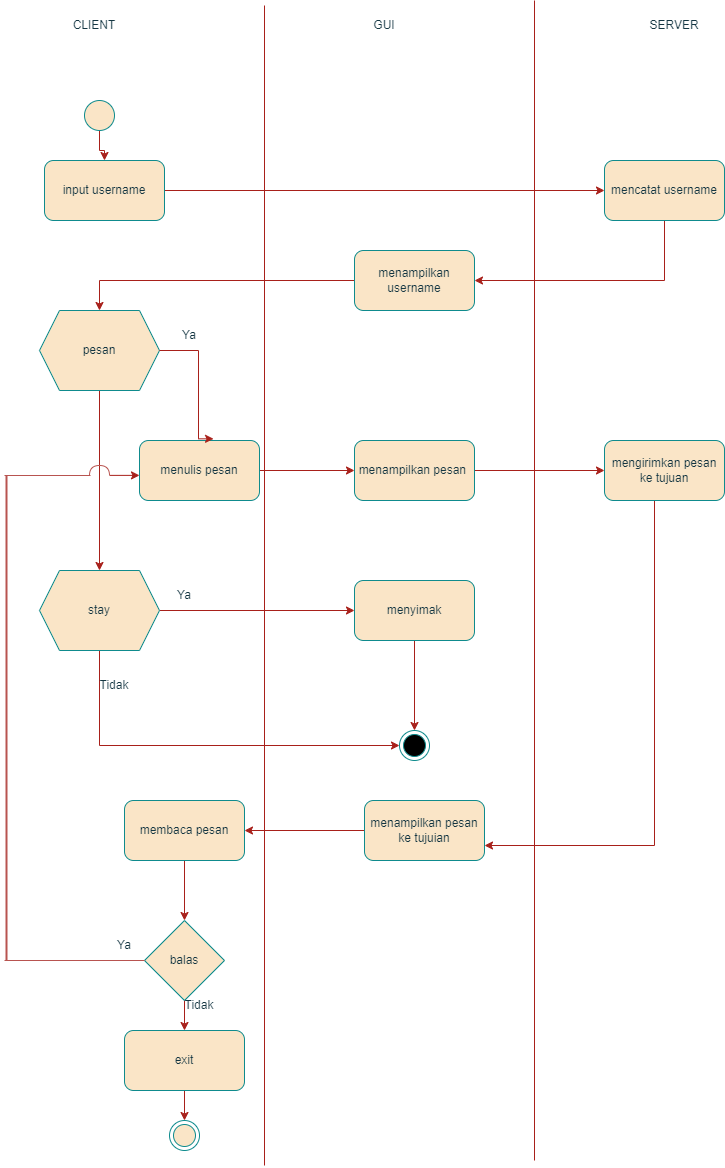

The diagram above was exported from draw.io. Its source (the exported page's mxGraphModel, read from the mxfile embedded in the PNG):
<mxGraphModel dx="1750" dy="943" grid="1" gridSize="10" guides="1" tooltips="1" connect="1" arrows="1" fold="1" page="1" pageScale="1" pageWidth="827" pageHeight="1169" math="0" shadow="0">
  <root>
    <mxCell id="0" />
    <mxCell id="1" parent="0" />
    <mxCell id="KAahGbx5ryoMslnpU9Yu-1" value="" style="endArrow=none;html=1;rounded=0;labelBackgroundColor=none;strokeColor=#A8201A;fontColor=default;" parent="1" edge="1">
      <mxGeometry width="50" height="50" relative="1" as="geometry">
        <mxPoint x="300" y="1165" as="sourcePoint" />
        <mxPoint x="300" y="5" as="targetPoint" />
      </mxGeometry>
    </mxCell>
    <mxCell id="KAahGbx5ryoMslnpU9Yu-2" value="" style="endArrow=none;html=1;rounded=0;labelBackgroundColor=none;strokeColor=#A8201A;fontColor=default;" parent="1" edge="1">
      <mxGeometry width="50" height="50" relative="1" as="geometry">
        <mxPoint x="570" y="1160" as="sourcePoint" />
        <mxPoint x="570" as="targetPoint" />
      </mxGeometry>
    </mxCell>
    <mxCell id="KAahGbx5ryoMslnpU9Yu-3" value="CLIENT" style="text;html=1;strokeColor=none;fillColor=none;align=center;verticalAlign=middle;whiteSpace=wrap;rounded=0;labelBackgroundColor=none;fontColor=#143642;" parent="1" vertex="1">
      <mxGeometry x="100" y="10" width="60" height="30" as="geometry" />
    </mxCell>
    <mxCell id="KAahGbx5ryoMslnpU9Yu-4" value="GUI" style="text;html=1;strokeColor=none;fillColor=none;align=center;verticalAlign=middle;whiteSpace=wrap;rounded=0;labelBackgroundColor=none;fontColor=#143642;" parent="1" vertex="1">
      <mxGeometry x="390" y="10" width="60" height="30" as="geometry" />
    </mxCell>
    <mxCell id="KAahGbx5ryoMslnpU9Yu-5" value="SERVER" style="text;html=1;strokeColor=none;fillColor=none;align=center;verticalAlign=middle;whiteSpace=wrap;rounded=0;labelBackgroundColor=none;fontColor=#143642;" parent="1" vertex="1">
      <mxGeometry x="680" y="10" width="60" height="30" as="geometry" />
    </mxCell>
    <mxCell id="KAahGbx5ryoMslnpU9Yu-29" style="edgeStyle=orthogonalEdgeStyle;rounded=0;orthogonalLoop=1;jettySize=auto;html=1;entryX=0;entryY=0.5;entryDx=0;entryDy=0;labelBackgroundColor=none;strokeColor=#A8201A;fontColor=default;" parent="1" source="KAahGbx5ryoMslnpU9Yu-8" target="KAahGbx5ryoMslnpU9Yu-10" edge="1">
      <mxGeometry relative="1" as="geometry" />
    </mxCell>
    <mxCell id="KAahGbx5ryoMslnpU9Yu-8" value="input username" style="rounded=1;whiteSpace=wrap;html=1;labelBackgroundColor=none;fillColor=#FAE5C7;strokeColor=#0F8B8D;fontColor=#143642;" parent="1" vertex="1">
      <mxGeometry x="80" y="160" width="120" height="60" as="geometry" />
    </mxCell>
    <mxCell id="KAahGbx5ryoMslnpU9Yu-28" value="" style="edgeStyle=orthogonalEdgeStyle;rounded=0;orthogonalLoop=1;jettySize=auto;html=1;labelBackgroundColor=none;strokeColor=#A8201A;fontColor=default;" parent="1" source="KAahGbx5ryoMslnpU9Yu-9" target="KAahGbx5ryoMslnpU9Yu-8" edge="1">
      <mxGeometry relative="1" as="geometry" />
    </mxCell>
    <mxCell id="KAahGbx5ryoMslnpU9Yu-9" value="" style="ellipse;whiteSpace=wrap;html=1;aspect=fixed;labelBackgroundColor=none;fillColor=#FAE5C7;strokeColor=#0F8B8D;fontColor=#143642;" parent="1" vertex="1">
      <mxGeometry x="120" y="100" width="30" height="30" as="geometry" />
    </mxCell>
    <mxCell id="KAahGbx5ryoMslnpU9Yu-30" style="edgeStyle=orthogonalEdgeStyle;rounded=0;orthogonalLoop=1;jettySize=auto;html=1;entryX=1;entryY=0.5;entryDx=0;entryDy=0;labelBackgroundColor=none;strokeColor=#A8201A;fontColor=default;" parent="1" source="KAahGbx5ryoMslnpU9Yu-10" target="KAahGbx5ryoMslnpU9Yu-11" edge="1">
      <mxGeometry relative="1" as="geometry">
        <Array as="points">
          <mxPoint x="700" y="280" />
        </Array>
      </mxGeometry>
    </mxCell>
    <mxCell id="KAahGbx5ryoMslnpU9Yu-10" value="mencatat username" style="rounded=1;whiteSpace=wrap;html=1;labelBackgroundColor=none;fillColor=#FAE5C7;strokeColor=#0F8B8D;fontColor=#143642;" parent="1" vertex="1">
      <mxGeometry x="640" y="160" width="120" height="60" as="geometry" />
    </mxCell>
    <mxCell id="KAahGbx5ryoMslnpU9Yu-31" style="edgeStyle=orthogonalEdgeStyle;rounded=0;orthogonalLoop=1;jettySize=auto;html=1;entryX=0.5;entryY=0;entryDx=0;entryDy=0;labelBackgroundColor=none;strokeColor=#A8201A;fontColor=default;" parent="1" source="KAahGbx5ryoMslnpU9Yu-11" target="KAahGbx5ryoMslnpU9Yu-12" edge="1">
      <mxGeometry relative="1" as="geometry" />
    </mxCell>
    <mxCell id="KAahGbx5ryoMslnpU9Yu-11" value="menampilkan username" style="rounded=1;whiteSpace=wrap;html=1;labelBackgroundColor=none;fillColor=#FAE5C7;strokeColor=#0F8B8D;fontColor=#143642;" parent="1" vertex="1">
      <mxGeometry x="390" y="250" width="120" height="60" as="geometry" />
    </mxCell>
    <mxCell id="KAahGbx5ryoMslnpU9Yu-33" style="edgeStyle=orthogonalEdgeStyle;rounded=0;orthogonalLoop=1;jettySize=auto;html=1;entryX=0.5;entryY=0;entryDx=0;entryDy=0;labelBackgroundColor=none;strokeColor=#A8201A;fontColor=default;" parent="1" source="KAahGbx5ryoMslnpU9Yu-12" target="KAahGbx5ryoMslnpU9Yu-18" edge="1">
      <mxGeometry relative="1" as="geometry" />
    </mxCell>
    <mxCell id="KAahGbx5ryoMslnpU9Yu-12" value="pesan" style="shape=hexagon;perimeter=hexagonPerimeter2;whiteSpace=wrap;html=1;fixedSize=1;labelBackgroundColor=none;fillColor=#FAE5C7;strokeColor=#0F8B8D;fontColor=#143642;" parent="1" vertex="1">
      <mxGeometry x="75" y="310" width="120" height="80" as="geometry" />
    </mxCell>
    <mxCell id="KAahGbx5ryoMslnpU9Yu-37" style="edgeStyle=orthogonalEdgeStyle;rounded=0;orthogonalLoop=1;jettySize=auto;html=1;entryX=0;entryY=0.5;entryDx=0;entryDy=0;labelBackgroundColor=none;strokeColor=#A8201A;fontColor=default;" parent="1" source="KAahGbx5ryoMslnpU9Yu-13" target="KAahGbx5ryoMslnpU9Yu-14" edge="1">
      <mxGeometry relative="1" as="geometry" />
    </mxCell>
    <mxCell id="KAahGbx5ryoMslnpU9Yu-13" value="menulis pesan" style="rounded=1;whiteSpace=wrap;html=1;labelBackgroundColor=none;fillColor=#FAE5C7;strokeColor=#0F8B8D;fontColor=#143642;" parent="1" vertex="1">
      <mxGeometry x="175" y="440" width="120" height="60" as="geometry" />
    </mxCell>
    <mxCell id="KAahGbx5ryoMslnpU9Yu-39" style="edgeStyle=orthogonalEdgeStyle;rounded=0;orthogonalLoop=1;jettySize=auto;html=1;entryX=0;entryY=0.5;entryDx=0;entryDy=0;labelBackgroundColor=none;strokeColor=#A8201A;fontColor=default;" parent="1" source="KAahGbx5ryoMslnpU9Yu-14" target="KAahGbx5ryoMslnpU9Yu-15" edge="1">
      <mxGeometry relative="1" as="geometry" />
    </mxCell>
    <mxCell id="KAahGbx5ryoMslnpU9Yu-14" value="menampilkan pesan&amp;nbsp;" style="rounded=1;whiteSpace=wrap;html=1;labelBackgroundColor=none;fillColor=#FAE5C7;strokeColor=#0F8B8D;fontColor=#143642;" parent="1" vertex="1">
      <mxGeometry x="390" y="440" width="120" height="60" as="geometry" />
    </mxCell>
    <mxCell id="KAahGbx5ryoMslnpU9Yu-41" style="edgeStyle=orthogonalEdgeStyle;rounded=0;orthogonalLoop=1;jettySize=auto;html=1;entryX=1;entryY=0.75;entryDx=0;entryDy=0;labelBackgroundColor=none;strokeColor=#A8201A;fontColor=default;" parent="1" source="KAahGbx5ryoMslnpU9Yu-15" target="KAahGbx5ryoMslnpU9Yu-21" edge="1">
      <mxGeometry relative="1" as="geometry">
        <Array as="points">
          <mxPoint x="690" y="845" />
        </Array>
      </mxGeometry>
    </mxCell>
    <mxCell id="KAahGbx5ryoMslnpU9Yu-15" value="mengirimkan pesan ke tujuan" style="rounded=1;whiteSpace=wrap;html=1;labelBackgroundColor=none;fillColor=#FAE5C7;strokeColor=#0F8B8D;fontColor=#143642;" parent="1" vertex="1">
      <mxGeometry x="640" y="440" width="120" height="60" as="geometry" />
    </mxCell>
    <mxCell id="KAahGbx5ryoMslnpU9Yu-36" style="edgeStyle=orthogonalEdgeStyle;rounded=0;orthogonalLoop=1;jettySize=auto;html=1;entryX=0.5;entryY=0;entryDx=0;entryDy=0;labelBackgroundColor=none;strokeColor=#A8201A;fontColor=default;" parent="1" source="KAahGbx5ryoMslnpU9Yu-16" target="KAahGbx5ryoMslnpU9Yu-19" edge="1">
      <mxGeometry relative="1" as="geometry" />
    </mxCell>
    <mxCell id="KAahGbx5ryoMslnpU9Yu-16" value="menyimak" style="rounded=1;whiteSpace=wrap;html=1;labelBackgroundColor=none;fillColor=#FAE5C7;strokeColor=#0F8B8D;fontColor=#143642;" parent="1" vertex="1">
      <mxGeometry x="390" y="580" width="120" height="60" as="geometry" />
    </mxCell>
    <mxCell id="KAahGbx5ryoMslnpU9Yu-35" style="edgeStyle=orthogonalEdgeStyle;rounded=0;orthogonalLoop=1;jettySize=auto;html=1;entryX=0;entryY=0.5;entryDx=0;entryDy=0;labelBackgroundColor=none;strokeColor=#A8201A;fontColor=default;" parent="1" source="KAahGbx5ryoMslnpU9Yu-18" target="KAahGbx5ryoMslnpU9Yu-16" edge="1">
      <mxGeometry relative="1" as="geometry" />
    </mxCell>
    <mxCell id="KAahGbx5ryoMslnpU9Yu-40" style="edgeStyle=orthogonalEdgeStyle;rounded=0;orthogonalLoop=1;jettySize=auto;html=1;entryX=0;entryY=0.5;entryDx=0;entryDy=0;labelBackgroundColor=none;strokeColor=#A8201A;fontColor=default;" parent="1" source="KAahGbx5ryoMslnpU9Yu-18" target="KAahGbx5ryoMslnpU9Yu-19" edge="1">
      <mxGeometry relative="1" as="geometry">
        <Array as="points">
          <mxPoint x="135" y="745" />
        </Array>
      </mxGeometry>
    </mxCell>
    <mxCell id="KAahGbx5ryoMslnpU9Yu-18" value="stay" style="shape=hexagon;perimeter=hexagonPerimeter2;whiteSpace=wrap;html=1;fixedSize=1;labelBackgroundColor=none;fillColor=#FAE5C7;strokeColor=#0F8B8D;fontColor=#143642;" parent="1" vertex="1">
      <mxGeometry x="75" y="570" width="120" height="80" as="geometry" />
    </mxCell>
    <mxCell id="KAahGbx5ryoMslnpU9Yu-19" value="" style="ellipse;html=1;shape=endState;fillColor=#000000;strokeColor=#0F8B8D;labelBackgroundColor=none;fontColor=#143642;" parent="1" vertex="1">
      <mxGeometry x="435" y="730" width="30" height="30" as="geometry" />
    </mxCell>
    <mxCell id="KAahGbx5ryoMslnpU9Yu-42" style="edgeStyle=orthogonalEdgeStyle;rounded=0;orthogonalLoop=1;jettySize=auto;html=1;entryX=1;entryY=0.5;entryDx=0;entryDy=0;labelBackgroundColor=none;strokeColor=#A8201A;fontColor=default;" parent="1" source="KAahGbx5ryoMslnpU9Yu-21" target="KAahGbx5ryoMslnpU9Yu-25" edge="1">
      <mxGeometry relative="1" as="geometry" />
    </mxCell>
    <mxCell id="KAahGbx5ryoMslnpU9Yu-21" value="menampilkan pesan ke tujuian" style="rounded=1;whiteSpace=wrap;html=1;labelBackgroundColor=none;fillColor=#FAE5C7;strokeColor=#0F8B8D;fontColor=#143642;" parent="1" vertex="1">
      <mxGeometry x="400" y="800" width="120" height="60" as="geometry" />
    </mxCell>
    <mxCell id="KAahGbx5ryoMslnpU9Yu-45" value="" style="edgeStyle=orthogonalEdgeStyle;rounded=0;orthogonalLoop=1;jettySize=auto;html=1;labelBackgroundColor=none;strokeColor=#A8201A;fontColor=default;" parent="1" source="KAahGbx5ryoMslnpU9Yu-22" target="KAahGbx5ryoMslnpU9Yu-24" edge="1">
      <mxGeometry relative="1" as="geometry" />
    </mxCell>
    <mxCell id="KAahGbx5ryoMslnpU9Yu-22" value="exit" style="rounded=1;whiteSpace=wrap;html=1;labelBackgroundColor=none;fillColor=#FAE5C7;strokeColor=#0F8B8D;fontColor=#143642;" parent="1" vertex="1">
      <mxGeometry x="160" y="1030" width="120" height="60" as="geometry" />
    </mxCell>
    <mxCell id="KAahGbx5ryoMslnpU9Yu-44" value="" style="edgeStyle=orthogonalEdgeStyle;rounded=0;orthogonalLoop=1;jettySize=auto;html=1;labelBackgroundColor=none;strokeColor=#A8201A;fontColor=default;" parent="1" source="KAahGbx5ryoMslnpU9Yu-23" target="KAahGbx5ryoMslnpU9Yu-22" edge="1">
      <mxGeometry relative="1" as="geometry" />
    </mxCell>
    <mxCell id="KAahGbx5ryoMslnpU9Yu-23" value="balas" style="rhombus;whiteSpace=wrap;html=1;labelBackgroundColor=none;fillColor=#FAE5C7;strokeColor=#0F8B8D;fontColor=#143642;" parent="1" vertex="1">
      <mxGeometry x="180" y="920" width="80" height="80" as="geometry" />
    </mxCell>
    <mxCell id="KAahGbx5ryoMslnpU9Yu-24" value="" style="ellipse;html=1;shape=endState;fillColor=#FAE5C7;strokeColor=#0F8B8D;labelBackgroundColor=none;fontColor=#143642;" parent="1" vertex="1">
      <mxGeometry x="205" y="1120" width="30" height="30" as="geometry" />
    </mxCell>
    <mxCell id="KAahGbx5ryoMslnpU9Yu-43" style="edgeStyle=orthogonalEdgeStyle;rounded=0;orthogonalLoop=1;jettySize=auto;html=1;entryX=0.5;entryY=0;entryDx=0;entryDy=0;labelBackgroundColor=none;strokeColor=#A8201A;fontColor=default;" parent="1" source="KAahGbx5ryoMslnpU9Yu-25" target="KAahGbx5ryoMslnpU9Yu-23" edge="1">
      <mxGeometry relative="1" as="geometry" />
    </mxCell>
    <mxCell id="KAahGbx5ryoMslnpU9Yu-25" value="membaca pesan" style="rounded=1;whiteSpace=wrap;html=1;labelBackgroundColor=none;fillColor=#FAE5C7;strokeColor=#0F8B8D;fontColor=#143642;" parent="1" vertex="1">
      <mxGeometry x="160" y="800" width="120" height="60" as="geometry" />
    </mxCell>
    <mxCell id="KAahGbx5ryoMslnpU9Yu-32" style="edgeStyle=orthogonalEdgeStyle;rounded=0;orthogonalLoop=1;jettySize=auto;html=1;entryX=0.617;entryY=-0.028;entryDx=0;entryDy=0;entryPerimeter=0;labelBackgroundColor=none;strokeColor=#A8201A;fontColor=default;" parent="1" source="KAahGbx5ryoMslnpU9Yu-12" target="KAahGbx5ryoMslnpU9Yu-13" edge="1">
      <mxGeometry relative="1" as="geometry">
        <Array as="points">
          <mxPoint x="234" y="350" />
        </Array>
      </mxGeometry>
    </mxCell>
    <mxCell id="d4Kg48tvpepXeqRd3Ffh-1" value="Ya" style="text;html=1;strokeColor=none;fillColor=none;align=center;verticalAlign=middle;whiteSpace=wrap;rounded=0;labelBackgroundColor=none;fontColor=#143642;" vertex="1" parent="1">
      <mxGeometry x="195" y="320" width="60" height="30" as="geometry" />
    </mxCell>
    <mxCell id="d4Kg48tvpepXeqRd3Ffh-2" value="Ya" style="text;html=1;strokeColor=none;fillColor=none;align=center;verticalAlign=middle;whiteSpace=wrap;rounded=0;labelBackgroundColor=none;fontColor=#143642;" vertex="1" parent="1">
      <mxGeometry x="190" y="580" width="60" height="30" as="geometry" />
    </mxCell>
    <mxCell id="d4Kg48tvpepXeqRd3Ffh-3" value="Tidak" style="text;html=1;strokeColor=none;fillColor=none;align=center;verticalAlign=middle;whiteSpace=wrap;rounded=0;labelBackgroundColor=none;fontColor=#143642;" vertex="1" parent="1">
      <mxGeometry x="205" y="990" width="60" height="30" as="geometry" />
    </mxCell>
    <mxCell id="d4Kg48tvpepXeqRd3Ffh-4" value="Tidak" style="text;html=1;strokeColor=none;fillColor=none;align=center;verticalAlign=middle;whiteSpace=wrap;rounded=0;labelBackgroundColor=none;fontColor=#143642;" vertex="1" parent="1">
      <mxGeometry x="120" y="670" width="60" height="30" as="geometry" />
    </mxCell>
    <mxCell id="d4Kg48tvpepXeqRd3Ffh-21" value="" style="edgeStyle=orthogonalEdgeStyle;rounded=0;orthogonalLoop=1;jettySize=auto;html=1;strokeColor=#A8201A;fontColor=#143642;fillColor=#FAE5C7;" edge="1" parent="1">
      <mxGeometry relative="1" as="geometry">
        <mxPoint x="145" y="474.88" as="sourcePoint" />
        <mxPoint x="175" y="474.88" as="targetPoint" />
      </mxGeometry>
    </mxCell>
    <mxCell id="d4Kg48tvpepXeqRd3Ffh-6" value="" style="shape=requiredInterface;html=1;verticalLabelPosition=bottom;sketch=0;strokeColor=#B85450;fillColor=#f8cecc;rotation=-90;" vertex="1" parent="1">
      <mxGeometry x="130" y="460" width="10" height="20" as="geometry" />
    </mxCell>
    <mxCell id="d4Kg48tvpepXeqRd3Ffh-13" value="" style="line;strokeWidth=1;fillColor=#f8cecc;align=left;verticalAlign=middle;spacingTop=-1;spacingLeft=3;spacingRight=3;rotatable=0;labelPosition=right;points=[];portConstraint=eastwest;strokeColor=#B85450;" vertex="1" parent="1">
      <mxGeometry x="40" y="956" width="140" height="8" as="geometry" />
    </mxCell>
    <mxCell id="d4Kg48tvpepXeqRd3Ffh-17" value="" style="line;strokeWidth=1;fillColor=#f8cecc;align=left;verticalAlign=middle;spacingTop=-1;spacingLeft=3;spacingRight=3;rotatable=0;labelPosition=right;points=[];portConstraint=eastwest;strokeColor=#B85450;" vertex="1" parent="1">
      <mxGeometry x="40" y="471" width="86" height="8" as="geometry" />
    </mxCell>
    <mxCell id="d4Kg48tvpepXeqRd3Ffh-22" value="" style="line;strokeWidth=2;direction=south;html=1;strokeColor=#B85450;fillColor=#f8cecc;" vertex="1" parent="1">
      <mxGeometry x="37" y="475" width="10" height="485" as="geometry" />
    </mxCell>
    <mxCell id="d4Kg48tvpepXeqRd3Ffh-23" value="Ya" style="text;html=1;strokeColor=none;fillColor=none;align=center;verticalAlign=middle;whiteSpace=wrap;rounded=0;labelBackgroundColor=none;fontColor=#143642;" vertex="1" parent="1">
      <mxGeometry x="130" y="930" width="60" height="30" as="geometry" />
    </mxCell>
  </root>
</mxGraphModel>